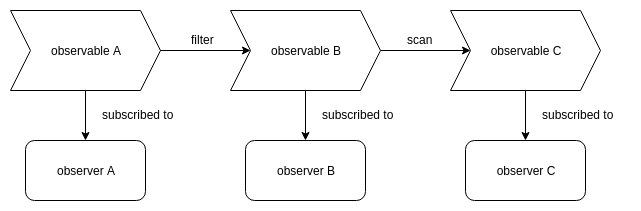

The diagram above was exported from draw.io. Its source (the exported page's mxGraphModel, read from the mxfile embedded in the PNG):
<mxGraphModel dx="664" dy="487" grid="1" gridSize="10" guides="1" tooltips="1" connect="1" arrows="1" fold="1" page="1" pageScale="1" pageWidth="850" pageHeight="1100" math="0" shadow="0">
  <root>
    <mxCell id="0" />
    <mxCell id="1" parent="0" />
    <mxCell id="uooX18W2LXI-V0-L3K25-1" value="observer A" style="rounded=1;whiteSpace=wrap;html=1;" vertex="1" parent="1">
      <mxGeometry x="65" y="140" width="120" height="60" as="geometry" />
    </mxCell>
    <mxCell id="uooX18W2LXI-V0-L3K25-2" value="observer B" style="rounded=1;whiteSpace=wrap;html=1;" vertex="1" parent="1">
      <mxGeometry x="285" y="140" width="120" height="60" as="geometry" />
    </mxCell>
    <mxCell id="uooX18W2LXI-V0-L3K25-3" value="observer C" style="rounded=1;whiteSpace=wrap;html=1;" vertex="1" parent="1">
      <mxGeometry x="505" y="140" width="120" height="60" as="geometry" />
    </mxCell>
    <mxCell id="uooX18W2LXI-V0-L3K25-5" value="observable A" style="shape=step;perimeter=stepPerimeter;whiteSpace=wrap;html=1;fixedSize=1;" vertex="1" parent="1">
      <mxGeometry x="50" y="10" width="150" height="80" as="geometry" />
    </mxCell>
    <mxCell id="uooX18W2LXI-V0-L3K25-6" value="observable B" style="shape=step;perimeter=stepPerimeter;whiteSpace=wrap;html=1;fixedSize=1;" vertex="1" parent="1">
      <mxGeometry x="270" y="10" width="150" height="80" as="geometry" />
    </mxCell>
    <mxCell id="uooX18W2LXI-V0-L3K25-7" value="observable C" style="shape=step;perimeter=stepPerimeter;whiteSpace=wrap;html=1;fixedSize=1;" vertex="1" parent="1">
      <mxGeometry x="490" y="10" width="150" height="80" as="geometry" />
    </mxCell>
    <mxCell id="uooX18W2LXI-V0-L3K25-8" value="" style="endArrow=classic;html=1;exitX=0.5;exitY=1;exitDx=0;exitDy=0;entryX=0.5;entryY=0;entryDx=0;entryDy=0;" edge="1" parent="1" source="uooX18W2LXI-V0-L3K25-5" target="uooX18W2LXI-V0-L3K25-1">
      <mxGeometry width="50" height="50" relative="1" as="geometry">
        <mxPoint x="80" y="340" as="sourcePoint" />
        <mxPoint x="130" y="290" as="targetPoint" />
      </mxGeometry>
    </mxCell>
    <mxCell id="uooX18W2LXI-V0-L3K25-9" value="" style="endArrow=classic;html=1;exitX=0.5;exitY=1;exitDx=0;exitDy=0;entryX=0.5;entryY=0;entryDx=0;entryDy=0;" edge="1" parent="1" source="uooX18W2LXI-V0-L3K25-6" target="uooX18W2LXI-V0-L3K25-2">
      <mxGeometry width="50" height="50" relative="1" as="geometry">
        <mxPoint x="310" y="100" as="sourcePoint" />
        <mxPoint x="310" y="150" as="targetPoint" />
      </mxGeometry>
    </mxCell>
    <mxCell id="uooX18W2LXI-V0-L3K25-10" value="" style="endArrow=classic;html=1;exitX=0.5;exitY=1;exitDx=0;exitDy=0;entryX=0.5;entryY=0;entryDx=0;entryDy=0;" edge="1" parent="1" source="uooX18W2LXI-V0-L3K25-7" target="uooX18W2LXI-V0-L3K25-3">
      <mxGeometry width="50" height="50" relative="1" as="geometry">
        <mxPoint x="550" y="110" as="sourcePoint" />
        <mxPoint x="550" y="160" as="targetPoint" />
      </mxGeometry>
    </mxCell>
    <mxCell id="uooX18W2LXI-V0-L3K25-11" value="" style="endArrow=classic;html=1;exitX=1;exitY=0.5;exitDx=0;exitDy=0;entryX=0.133;entryY=0.5;entryDx=0;entryDy=0;entryPerimeter=0;" edge="1" parent="1" source="uooX18W2LXI-V0-L3K25-6" target="uooX18W2LXI-V0-L3K25-7">
      <mxGeometry width="50" height="50" relative="1" as="geometry">
        <mxPoint x="450" y="70" as="sourcePoint" />
        <mxPoint x="500" y="50" as="targetPoint" />
      </mxGeometry>
    </mxCell>
    <mxCell id="uooX18W2LXI-V0-L3K25-12" value="" style="endArrow=classic;html=1;exitX=1;exitY=0.5;exitDx=0;exitDy=0;entryX=0.133;entryY=0.503;entryDx=0;entryDy=0;entryPerimeter=0;" edge="1" parent="1" source="uooX18W2LXI-V0-L3K25-5" target="uooX18W2LXI-V0-L3K25-6">
      <mxGeometry width="50" height="50" relative="1" as="geometry">
        <mxPoint x="230" y="60" as="sourcePoint" />
        <mxPoint x="230" y="110" as="targetPoint" />
      </mxGeometry>
    </mxCell>
    <mxCell id="uooX18W2LXI-V0-L3K25-14" value="subscribed to" style="text;html=1;resizable=0;points=[];autosize=1;align=left;verticalAlign=top;spacingTop=-4;" vertex="1" parent="1">
      <mxGeometry x="140" y="105" width="90" height="20" as="geometry" />
    </mxCell>
    <mxCell id="uooX18W2LXI-V0-L3K25-16" value="subscribed to" style="text;html=1;resizable=0;points=[];autosize=1;align=left;verticalAlign=top;spacingTop=-4;" vertex="1" parent="1">
      <mxGeometry x="360" y="105" width="90" height="20" as="geometry" />
    </mxCell>
    <mxCell id="uooX18W2LXI-V0-L3K25-17" value="subscribed to" style="text;html=1;resizable=0;points=[];autosize=1;align=left;verticalAlign=top;spacingTop=-4;" vertex="1" parent="1">
      <mxGeometry x="580" y="105" width="90" height="20" as="geometry" />
    </mxCell>
    <mxCell id="uooX18W2LXI-V0-L3K25-18" value="filter" style="text;html=1;resizable=0;points=[];autosize=1;align=left;verticalAlign=top;spacingTop=-4;" vertex="1" parent="1">
      <mxGeometry x="229" y="30" width="40" height="20" as="geometry" />
    </mxCell>
    <mxCell id="uooX18W2LXI-V0-L3K25-19" value="scan" style="text;html=1;resizable=0;points=[];autosize=1;align=left;verticalAlign=top;spacingTop=-4;" vertex="1" parent="1">
      <mxGeometry x="445" y="30" width="40" height="20" as="geometry" />
    </mxCell>
  </root>
</mxGraphModel>